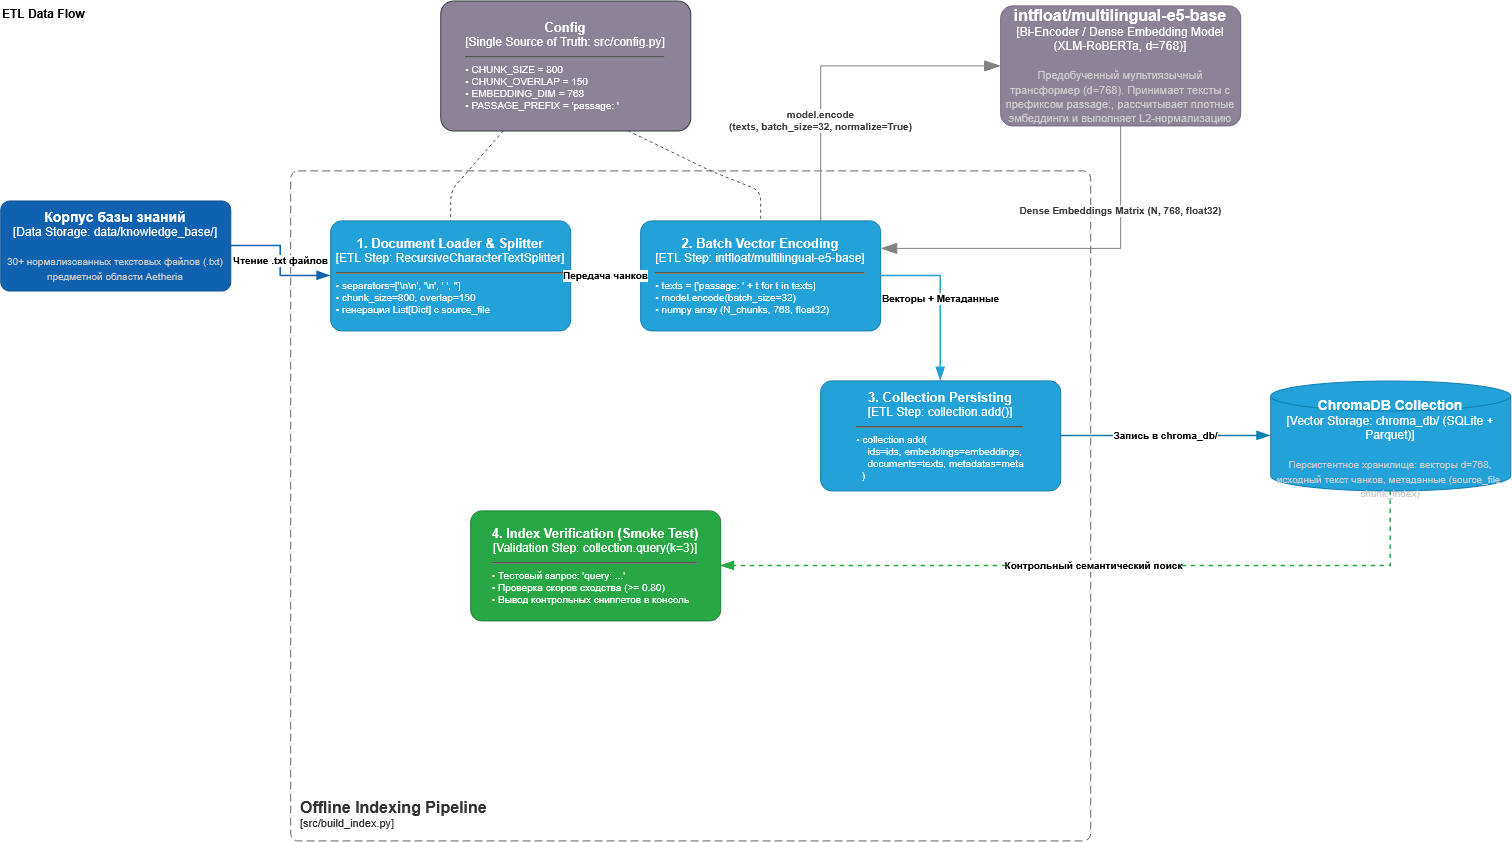

The diagram above was exported from draw.io. Its source (the exported page's mxGraphModel, read from the mxfile embedded in the PNG):
<mxGraphModel dx="2735" dy="1328" grid="1" gridSize="10" guides="1" tooltips="1" connect="1" arrows="1" fold="1" page="1" pageScale="1" pageWidth="827" pageHeight="1169" math="0" shadow="0">
  <root>
    <mxCell id="0" />
    <mxCell id="1" parent="0" />
    <object placeholders="1" c4Name="Корпус базы знаний" c4Type="Data Storage" c4Technology="data/knowledge_base/" c4Description="30+ нормализованных текстовых файлов (.txt) предметной области Aetheria" label="&lt;font style=&quot;font-size: 14px&quot;&gt;&lt;b&gt;%c4Name%&lt;/b&gt;&lt;/font&gt;&lt;div&gt;[%c4Type%: %c4Technology%]&lt;/div&gt;&lt;br&gt;&lt;div&gt;&lt;font style=&quot;font-size: 10px&quot;&gt;&lt;font color=&quot;#cccccc&quot;&gt;%c4Description%&lt;/font&gt;&lt;/font&gt;&lt;/div&gt;" id="jWeDLnjUUn9cUkDF_RPp-1">
      <mxCell parent="1" style="rounded=1;whiteSpace=wrap;html=1;labelBackgroundColor=none;fillColor=#1061B0;fontColor=#ffffff;align=center;arcSize=10;strokeColor=#0D5091;metaEdit=1;resizable=0;" vertex="1">
        <mxGeometry height="90" width="230" x="50" y="240" as="geometry" />
      </mxCell>
    </object>
    <object placeholders="1" c4Name="ChromaDB Collection" c4Type="Vector Storage" c4Technology="chroma_db/ (SQLite + Parquet)" c4Description="Персистентное хранилище: векторы d=768, исходный текст чанков, метаданные (source_file, chunk_index)" label="&lt;font style=&quot;font-size: 14px&quot;&gt;&lt;b&gt;%c4Name%&lt;/b&gt;&lt;/font&gt;&lt;div&gt;[%c4Type%: %c4Technology%]&lt;/div&gt;&lt;br&gt;&lt;div&gt;&lt;font style=&quot;font-size: 10px&quot;&gt;&lt;font color=&quot;#cccccc&quot;&gt;%c4Description%&lt;/font&gt;&lt;/font&gt;&lt;/div&gt;" id="jWeDLnjUUn9cUkDF_RPp-2">
      <mxCell parent="1" style="shape=cylinder3;size=15;whiteSpace=wrap;html=1;boundedLbl=1;rounded=0;labelBackgroundColor=none;fillColor=#23A2D9;fontSize=12;fontColor=#ffffff;align=center;strokeColor=#0E7DAD;metaEdit=1;resizable=0;" vertex="1">
        <mxGeometry height="110" width="240" x="1320" y="420" as="geometry" />
      </mxCell>
    </object>
    <object placeholders="1" c4Name="Config" c4Type="Single Source of Truth" c4Technology="src/config.py" c4Description="Параметры: CHROMA_DIR, COLLECTION_NAME, CHUNK_SIZE=800, CHUNK_OVERLAP=150, PASSAGE_PREFIX='passage: '" label="&lt;font style=&quot;font-size: 13px&quot;&gt;&lt;b&gt;%c4Name%&lt;/b&gt;&lt;/font&gt;&lt;div&gt;[%c4Type%: %c4Technology%]&lt;/div&gt;&lt;hr&gt;&lt;div style=&quot;text-align: left; font-size: 10px;&quot;&gt;• CHUNK_SIZE = 800&lt;br&gt;• CHUNK_OVERLAP = 150&lt;br&gt;• EMBEDDING_DIM = 768&lt;br&gt;• PASSAGE_PREFIX = 'passage: '&lt;/div&gt;" id="jWeDLnjUUn9cUkDF_RPp-3">
      <mxCell parent="1" style="rounded=1;whiteSpace=wrap;html=1;labelBackgroundColor=none;fillColor=#8C8496;fontColor=#ffffff;align=center;arcSize=10;strokeColor=#343a40;metaEdit=1;resizable=0;" vertex="1">
        <mxGeometry height="130" width="250" x="490" y="40" as="geometry" />
      </mxCell>
    </object>
    <object placeholders="1" c4Name="Offline Indexing Pipeline" c4Type="ETL Process" c4Application="src/build_index.py" label="&lt;font style=&quot;font-size: 16px&quot;&gt;&lt;b&gt;&lt;div style=&quot;text-align: left&quot;&gt;%c4Name%&lt;/div&gt;&lt;/b&gt;&lt;/font&gt;&lt;div style=&quot;text-align: left&quot;&gt;[%c4Application%]&lt;/div&gt;" id="jWeDLnjUUn9cUkDF_RPp-4">
      <mxCell parent="1" style="rounded=1;fontSize=11;whiteSpace=wrap;html=1;dashed=1;arcSize=15;fillColor=none;strokeColor=#666666;fontColor=#333333;labelBackgroundColor=none;align=left;verticalAlign=bottom;spacingTop=0;spacing=10;dashPattern=8 4;metaEdit=1;pointerEvents=0;absoluteArcSize=1;" vertex="1">
        <mxGeometry height="670" width="800" x="340" y="210" as="geometry" />
      </mxCell>
    </object>
    <object placeholders="1" c4Name="1. Document Loader &amp; Splitter" c4Type="ETL Step" c4Technology="RecursiveCharacterTextSplitter" c4Description="Чтение .txt, разбиение на чанки (800 символов, перекрытие 150), генерация сквозного chunk_id и метаданных" label="&lt;font style=&quot;font-size: 13px&quot;&gt;&lt;b&gt;%c4Name%&lt;/b&gt;&lt;/font&gt;&lt;div&gt;[%c4Type%: %c4Technology%]&lt;/div&gt;&lt;hr&gt;&lt;div style=&quot;text-align: left; font-size: 10px;&quot;&gt;• separators=['\n\n', '\n', ' ', '']&lt;br&gt;• chunk_size=800, overlap=150&lt;br&gt;• генерация List[Dict] с source_file&lt;/div&gt;" id="jWeDLnjUUn9cUkDF_RPp-5">
      <mxCell parent="1" style="rounded=1;whiteSpace=wrap;html=1;labelBackgroundColor=none;fillColor=#23A2D9;fontColor=#ffffff;align=center;arcSize=10;strokeColor=#0E7DAD;metaEdit=1;resizable=0;" vertex="1">
        <mxGeometry height="110" width="240" x="380" y="260" as="geometry" />
      </mxCell>
    </object>
    <object placeholders="1" c4Name="2. Batch Vector Encoding" c4Type="ETL Step" c4Technology="intfloat/multilingual-e5-base" c4Description="Добавление префикса 'passage: ', расчет плотных эмбеддингов (d=768) батчами по 32 и L2-нормализация" label="&lt;font style=&quot;font-size: 13px&quot;&gt;&lt;b&gt;%c4Name%&lt;/b&gt;&lt;/font&gt;&lt;div&gt;[%c4Type%: %c4Technology%]&lt;/div&gt;&lt;hr&gt;&lt;div style=&quot;text-align: left; font-size: 10px;&quot;&gt;• texts = ['passage: ' + t for t in texts]&lt;br&gt;• model.encode(batch_size=32)&lt;br&gt;• numpy array (N_chunks, 768, float32)&lt;/div&gt;" id="jWeDLnjUUn9cUkDF_RPp-6">
      <mxCell parent="1" style="rounded=1;whiteSpace=wrap;html=1;labelBackgroundColor=none;fillColor=#23A2D9;fontColor=#ffffff;align=center;arcSize=10;strokeColor=#0E7DAD;metaEdit=1;resizable=0;" vertex="1">
        <mxGeometry height="110" width="240" x="690" y="260" as="geometry" />
      </mxCell>
    </object>
    <object placeholders="1" c4Name="3. Collection Persisting" c4Type="ETL Step" c4Technology="collection.add()" c4Description="Пакетная запись эмбеддингов, оригинального текста документов, id и метаданных в ChromaDB" label="&lt;font style=&quot;font-size: 13px&quot;&gt;&lt;b&gt;%c4Name%&lt;/b&gt;&lt;/font&gt;&lt;div&gt;[%c4Type%: %c4Technology%]&lt;/div&gt;&lt;hr&gt;&lt;div style=&quot;text-align: left; font-size: 10px;&quot;&gt;• collection.add(&lt;br&gt;&amp;nbsp;&amp;nbsp;&amp;nbsp;&amp;nbsp;ids=ids, embeddings=embeddings,&lt;br&gt;&amp;nbsp;&amp;nbsp;&amp;nbsp;&amp;nbsp;documents=texts, metadatas=meta&lt;br&gt;&amp;nbsp;&amp;nbsp;)&lt;/div&gt;" id="jWeDLnjUUn9cUkDF_RPp-7">
      <mxCell parent="1" style="rounded=1;whiteSpace=wrap;html=1;labelBackgroundColor=none;fillColor=#23A2D9;fontColor=#ffffff;align=center;arcSize=10;strokeColor=#0E7DAD;metaEdit=1;resizable=0;" vertex="1">
        <mxGeometry height="110" width="240" x="870" y="420" as="geometry" />
      </mxCell>
    </object>
    <object placeholders="1" c4Name="4. Index Verification (Smoke Test)" c4Type="Validation Step" c4Technology="collection.query(k=3)" c4Description="Контрольный семантический запрос с префиксом 'query: ' для проверки корректности векторов и доступности коллекции" label="&lt;font style=&quot;font-size: 13px&quot;&gt;&lt;b&gt;%c4Name%&lt;/b&gt;&lt;/font&gt;&lt;div&gt;[%c4Type%: %c4Technology%]&lt;/div&gt;&lt;hr&gt;&lt;div style=&quot;text-align: left; font-size: 10px;&quot;&gt;• Тестовый запрос: 'query: ...'&lt;br&gt;• Проверка скоров сходства (&gt;= 0.80)&lt;br&gt;• Вывод контрольных сниппетов в консоль&lt;/div&gt;" id="jWeDLnjUUn9cUkDF_RPp-8">
      <mxCell parent="1" style="rounded=1;whiteSpace=wrap;html=1;labelBackgroundColor=none;fillColor=#28A745;fontColor=#ffffff;align=center;arcSize=10;strokeColor=#1E7E34;metaEdit=1;resizable=0;" vertex="1">
        <mxGeometry height="110" width="250" x="520" y="550" as="geometry" />
      </mxCell>
    </object>
    <object placeholders="1" c4Type="Relationship" c4Technology="I/O read_text()" c4Description="Чтение .txt файлов" label="&lt;div style=&quot;text-align: center; font-size: 10px;&quot;&gt;&lt;b&gt;%c4Description%&lt;/b&gt;&lt;/div&gt;" id="jWeDLnjUUn9cUkDF_RPp-9">
      <mxCell edge="1" parent="1" source="jWeDLnjUUn9cUkDF_RPp-1" style="endArrow=blockThin;html=1;strokeWidth=1.5;strokeColor=#1061B0;endFill=1;elbow=vertical;metaEdit=1;endSize=10;startSize=10;jumpStyle=arc;jumpSize=16;rounded=0;edgeStyle=orthogonalEdgeStyle;exitX=1;exitY=0.5;exitDx=0;exitDy=0;entryX=0;entryY=0.5;entryDx=0;entryDy=0;" target="jWeDLnjUUn9cUkDF_RPp-5">
        <mxGeometry relative="1" width="240" as="geometry" />
      </mxCell>
    </object>
    <object placeholders="1" c4Type="Relationship" c4Technology="Python List[Dict]" c4Description="Передача чанков" label="&lt;div style=&quot;text-align: center; font-size: 10px;&quot;&gt;&lt;b&gt;%c4Description%&lt;/b&gt;&lt;/div&gt;" id="jWeDLnjUUn9cUkDF_RPp-10">
      <mxCell edge="1" parent="1" source="jWeDLnjUUn9cUkDF_RPp-5" style="endArrow=blockThin;html=1;strokeWidth=1.5;strokeColor=#23A2D9;endFill=1;elbow=vertical;metaEdit=1;endSize=10;startSize=10;jumpStyle=arc;jumpSize=16;rounded=0;edgeStyle=orthogonalEdgeStyle;exitX=1;exitY=0.5;exitDx=0;exitDy=0;entryX=0;entryY=0.5;entryDx=0;entryDy=0;" target="jWeDLnjUUn9cUkDF_RPp-6">
        <mxGeometry relative="1" width="240" as="geometry" />
      </mxCell>
    </object>
    <object placeholders="1" c4Type="Relationship" c4Technology="Embeddings (d=768) + Chunks" c4Description="Векторы + Метаданные" label="&lt;div style=&quot;text-align: center; font-size: 10px;&quot;&gt;&lt;b&gt;%c4Description%&lt;/b&gt;&lt;/div&gt;" id="jWeDLnjUUn9cUkDF_RPp-11">
      <mxCell edge="1" parent="1" source="jWeDLnjUUn9cUkDF_RPp-6" style="endArrow=blockThin;html=1;strokeWidth=1.5;strokeColor=#23A2D9;endFill=1;elbow=vertical;metaEdit=1;endSize=10;startSize=10;jumpStyle=arc;jumpSize=16;rounded=0;edgeStyle=orthogonalEdgeStyle;exitX=1;exitY=0.5;exitDx=0;exitDy=0;entryX=0.5;entryY=0;entryDx=0;entryDy=0;" target="jWeDLnjUUn9cUkDF_RPp-7">
        <mxGeometry relative="1" width="240" as="geometry">
          <Array as="points">
            <mxPoint x="990" y="315" />
          </Array>
        </mxGeometry>
      </mxCell>
    </object>
    <object placeholders="1" c4Type="Relationship" c4Technology="ChromaDB PersistentClient" c4Description="Запись в chroma_db/" label="&lt;div style=&quot;text-align: center; font-size: 10px;&quot;&gt;&lt;b&gt;%c4Description%&lt;/b&gt;&lt;/div&gt;" id="jWeDLnjUUn9cUkDF_RPp-12">
      <mxCell edge="1" parent="1" source="jWeDLnjUUn9cUkDF_RPp-7" style="endArrow=blockThin;html=1;strokeWidth=1.5;strokeColor=#0E7DAD;endFill=1;elbow=vertical;metaEdit=1;endSize=10;startSize=10;jumpStyle=arc;jumpSize=16;rounded=0;edgeStyle=orthogonalEdgeStyle;exitX=1;exitY=0.5;exitDx=0;exitDy=0;entryX=0;entryY=0.5;entryDx=0;entryDy=0;" target="jWeDLnjUUn9cUkDF_RPp-2">
        <mxGeometry relative="1" width="240" as="geometry" />
      </mxCell>
    </object>
    <object placeholders="1" c4Type="Relationship" c4Technology="collection.query()" c4Description="Контрольный семантический поиск" label="&lt;div style=&quot;text-align: center; font-size: 10px;&quot;&gt;&lt;b&gt;%c4Description%&lt;/b&gt;&lt;/div&gt;" id="jWeDLnjUUn9cUkDF_RPp-13">
      <mxCell edge="1" parent="1" source="jWeDLnjUUn9cUkDF_RPp-2" style="endArrow=blockThin;html=1;strokeWidth=1.5;strokeColor=#28A745;endFill=1;elbow=vertical;metaEdit=1;endSize=10;startSize=10;jumpStyle=arc;jumpSize=16;rounded=0;edgeStyle=orthogonalEdgeStyle;dashed=1;exitX=0.5;exitY=1;exitDx=0;exitDy=0;entryX=1;entryY=0.5;entryDx=0;entryDy=0;" target="jWeDLnjUUn9cUkDF_RPp-8">
        <mxGeometry relative="1" width="240" as="geometry">
          <Array as="points">
            <mxPoint x="1440" y="605" />
          </Array>
        </mxGeometry>
      </mxCell>
    </object>
    <object placeholders="1" c4Type="Relationship" c4Description="Импорт путей и порогов" label="" id="jWeDLnjUUn9cUkDF_RPp-14">
      <mxCell edge="1" parent="1" source="jWeDLnjUUn9cUkDF_RPp-3" style="endArrow=none;dashed=1;html=1;strokeWidth=1;strokeColor=#495057;elbow=vertical;metaEdit=1;exitX=0.25;exitY=1;exitDx=0;exitDy=0;entryX=0.5;entryY=0;entryDx=0;entryDy=0;" target="jWeDLnjUUn9cUkDF_RPp-5">
        <mxGeometry relative="1" width="240" as="geometry">
          <Array as="points">
            <mxPoint x="500" y="230" />
          </Array>
        </mxGeometry>
      </mxCell>
    </object>
    <object placeholders="1" c4Type="Relationship" c4Description="Импорт параметров E5" label="" id="jWeDLnjUUn9cUkDF_RPp-15">
      <mxCell edge="1" parent="1" source="jWeDLnjUUn9cUkDF_RPp-3" style="endArrow=none;dashed=1;html=1;strokeWidth=1;strokeColor=#495057;elbow=vertical;metaEdit=1;exitX=0.75;exitY=1;exitDx=0;exitDy=0;entryX=0.5;entryY=0;entryDx=0;entryDy=0;" target="jWeDLnjUUn9cUkDF_RPp-6">
        <mxGeometry relative="1" width="240" as="geometry">
          <Array as="points">
            <mxPoint x="760" y="210" />
            <mxPoint x="810" y="230" />
          </Array>
        </mxGeometry>
      </mxCell>
    </object>
    <object placeholders="1" c4Name="intfloat/multilingual-e5-base" c4Type="Bi-Encoder / Dense Embedding Model (XLM-RoBERTa, d=768)" c4Description="Предобученный мультиязычный трансформер (d=768). Принимает тексты с префиксом passage:, рассчитывает плотные эмбеддинги и выполняет L2-нормализацию" label="&lt;font style=&quot;font-size: 16px&quot;&gt;&lt;b&gt;%c4Name%&lt;/b&gt;&lt;/font&gt;&lt;div&gt;[%c4Type%]&lt;/div&gt;&lt;br&gt;&lt;div&gt;&lt;font style=&quot;font-size: 11px&quot;&gt;&lt;font color=&quot;#cccccc&quot;&gt;%c4Description%&lt;/font&gt;&lt;/div&gt;" id="jWeDLnjUUn9cUkDF_RPp-18">
      <mxCell parent="1" style="rounded=1;whiteSpace=wrap;html=1;labelBackgroundColor=none;fillColor=#8C8496;fontColor=#ffffff;align=center;arcSize=10;strokeColor=#736782;metaEdit=1;resizable=0;points=[[0.25,0,0],[0.5,0,0],[0.75,0,0],[1,0.25,0],[1,0.5,0],[1,0.75,0],[0.75,1,0],[0.5,1,0],[0.25,1,0],[0,0.75,0],[0,0.5,0],[0,0.25,0]];" vertex="1">
        <mxGeometry height="120" width="240" x="1050" y="45" as="geometry" />
      </mxCell>
    </object>
    <object placeholders="1" c4Type="Relationship" c4Description="model.encode&#10;(texts, batch_size=32, normalize=True)" label="&lt;div style=&quot;text-align: left&quot;&gt;&lt;div style=&quot;text-align: center&quot;&gt;&lt;b&gt;%c4Description%&lt;/b&gt;&lt;/div&gt;" id="jWeDLnjUUn9cUkDF_RPp-19">
      <mxCell edge="1" parent="1" source="jWeDLnjUUn9cUkDF_RPp-6" style="endArrow=blockThin;html=1;fontSize=10;fontColor=#404040;strokeWidth=1;endFill=1;strokeColor=#828282;elbow=vertical;metaEdit=1;endSize=14;startSize=14;jumpStyle=arc;jumpSize=16;rounded=0;edgeStyle=orthogonalEdgeStyle;exitX=0.75;exitY=0;exitDx=0;exitDy=0;entryX=0;entryY=0.5;entryDx=0;entryDy=0;entryPerimeter=0;" target="jWeDLnjUUn9cUkDF_RPp-18">
        <mxGeometry relative="1" width="240" x="-0.4029" as="geometry">
          <mxPoint as="offset" />
          <mxPoint x="900" y="280" as="sourcePoint" />
          <mxPoint x="1140" y="280" as="targetPoint" />
        </mxGeometry>
      </mxCell>
    </object>
    <object placeholders="1" c4Type="Relationship" c4Description="Dense Embeddings Matrix (N, 768, float32)" label="&lt;div style=&quot;text-align: left&quot;&gt;&lt;div style=&quot;text-align: center&quot;&gt;&lt;b&gt;%c4Description%&lt;/b&gt;&lt;/div&gt;" id="jWeDLnjUUn9cUkDF_RPp-20">
      <mxCell edge="1" parent="1" source="jWeDLnjUUn9cUkDF_RPp-18" style="endArrow=blockThin;html=1;fontSize=10;fontColor=#404040;strokeWidth=1;endFill=1;strokeColor=#828282;elbow=vertical;metaEdit=1;endSize=14;startSize=14;jumpStyle=arc;jumpSize=16;rounded=0;edgeStyle=orthogonalEdgeStyle;exitX=0.5;exitY=1;exitDx=0;exitDy=0;exitPerimeter=0;entryX=1;entryY=0.25;entryDx=0;entryDy=0;" target="jWeDLnjUUn9cUkDF_RPp-6">
        <mxGeometry relative="1" width="240" x="-0.5311" as="geometry">
          <mxPoint as="offset" />
          <Array as="points">
            <mxPoint x="1170.06" y="287.47" />
          </Array>
          <mxPoint x="900" y="280" as="sourcePoint" />
          <mxPoint x="1140" y="280" as="targetPoint" />
        </mxGeometry>
      </mxCell>
    </object>
    <mxCell id="lcUMuScmBCvgup1Bj9Z_-1" parent="1" style="text;whiteSpace=wrap;html=1;fontStyle=1" value="ETL Data Flow" vertex="1">
      <mxGeometry height="40" width="110" x="50" y="40" as="geometry" />
    </mxCell>
  </root>
</mxGraphModel>